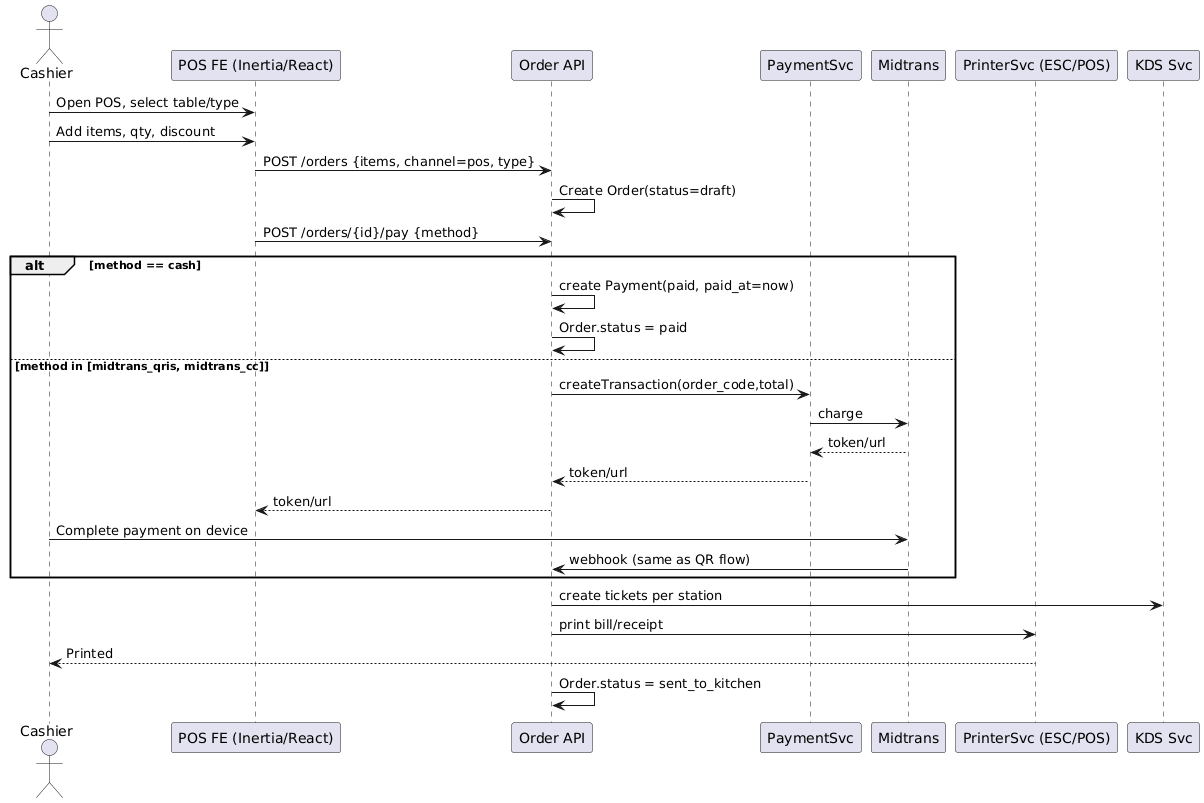

The diagram above was rendered by PlantUML. Its source (embedded in the PNG):
@startuml
actor Cashier
participant "POS FE (Inertia/React)" as POS
participant "Order API" as API
participant "PaymentSvc" as Pay
participant "Midtrans" as MT
participant "PrinterSvc (ESC/POS)" as PR
participant "KDS Svc" as KDS


Cashier -> POS: Open POS, select table/type
Cashier -> POS: Add items, qty, discount
POS -> API: POST /orders {items, channel=pos, type}
API -> API: Create Order(status=draft)
POS -> API: POST /orders/{id}/pay {method}
alt method == cash
API -> API: create Payment(paid, paid_at=now)
API -> API: Order.status = paid
else method in [midtrans_qris, midtrans_cc]
API -> Pay: createTransaction(order_code,total)
Pay -> MT: charge
MT --> Pay: token/url
Pay --> API: token/url
API --> POS: token/url
Cashier -> MT: Complete payment on device
MT -> API: webhook (same as QR flow)
end
API -> KDS: create tickets per station
API -> PR: print bill/receipt
PR --> Cashier: Printed
API -> API: Order.status = sent_to_kitchen
@enduml